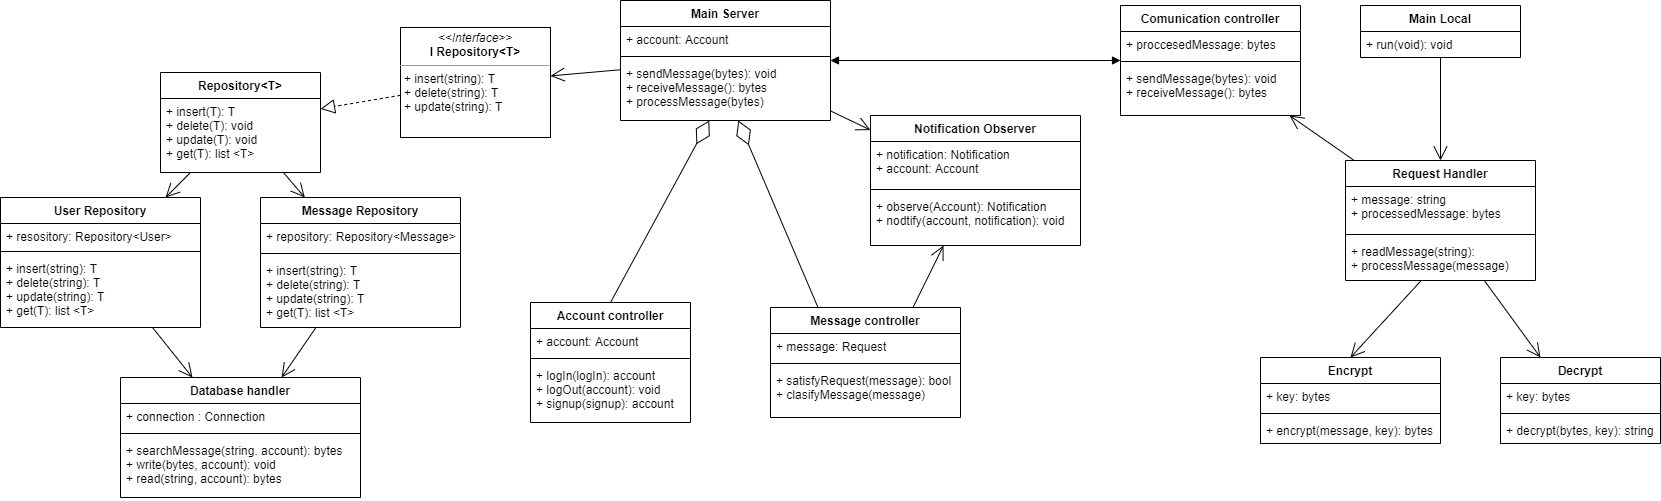

The diagram above was exported from draw.io. Its source (the exported page's mxGraphModel, read from the mxfile embedded in the PNG):
<mxGraphModel dx="2071" dy="644" grid="1" gridSize="10" guides="1" tooltips="1" connect="1" arrows="1" fold="1" page="1" pageScale="1" pageWidth="850" pageHeight="1100" math="0" shadow="0">
  <root>
    <mxCell id="0" />
    <mxCell id="1" parent="0" />
    <mxCell id="uHWVxa9MXMoU9tTHdtfN-5" value="Database handler" style="swimlane;fontStyle=1;align=center;verticalAlign=top;childLayout=stackLayout;horizontal=1;startSize=26;horizontalStack=0;resizeParent=1;resizeParentMax=0;resizeLast=0;collapsible=1;marginBottom=0;" parent="1" vertex="1">
      <mxGeometry x="-330" y="420" width="240" height="120" as="geometry" />
    </mxCell>
    <mxCell id="uHWVxa9MXMoU9tTHdtfN-6" value="+ connection : Connection" style="text;strokeColor=none;fillColor=none;align=left;verticalAlign=top;spacingLeft=4;spacingRight=4;overflow=hidden;rotatable=0;points=[[0,0.5],[1,0.5]];portConstraint=eastwest;" parent="uHWVxa9MXMoU9tTHdtfN-5" vertex="1">
      <mxGeometry y="26" width="240" height="26" as="geometry" />
    </mxCell>
    <mxCell id="uHWVxa9MXMoU9tTHdtfN-7" value="" style="line;strokeWidth=1;fillColor=none;align=left;verticalAlign=middle;spacingTop=-1;spacingLeft=3;spacingRight=3;rotatable=0;labelPosition=right;points=[];portConstraint=eastwest;" parent="uHWVxa9MXMoU9tTHdtfN-5" vertex="1">
      <mxGeometry y="52" width="240" height="8" as="geometry" />
    </mxCell>
    <mxCell id="uHWVxa9MXMoU9tTHdtfN-8" value="+ searchMessage(string. account): bytes&#10;+ write(bytes, account): void&#10;+ read(string, account): bytes" style="text;strokeColor=none;fillColor=none;align=left;verticalAlign=top;spacingLeft=4;spacingRight=4;overflow=hidden;rotatable=0;points=[[0,0.5],[1,0.5]];portConstraint=eastwest;" parent="uHWVxa9MXMoU9tTHdtfN-5" vertex="1">
      <mxGeometry y="60" width="240" height="60" as="geometry" />
    </mxCell>
    <mxCell id="uHWVxa9MXMoU9tTHdtfN-9" value="Main Server" style="swimlane;fontStyle=1;align=center;verticalAlign=top;childLayout=stackLayout;horizontal=1;startSize=26;horizontalStack=0;resizeParent=1;resizeParentMax=0;resizeLast=0;collapsible=1;marginBottom=0;" parent="1" vertex="1">
      <mxGeometry x="170" y="43" width="210" height="120" as="geometry" />
    </mxCell>
    <mxCell id="uHWVxa9MXMoU9tTHdtfN-10" value="+ account: Account" style="text;strokeColor=none;fillColor=none;align=left;verticalAlign=top;spacingLeft=4;spacingRight=4;overflow=hidden;rotatable=0;points=[[0,0.5],[1,0.5]];portConstraint=eastwest;" parent="uHWVxa9MXMoU9tTHdtfN-9" vertex="1">
      <mxGeometry y="26" width="210" height="26" as="geometry" />
    </mxCell>
    <mxCell id="uHWVxa9MXMoU9tTHdtfN-11" value="" style="line;strokeWidth=1;fillColor=none;align=left;verticalAlign=middle;spacingTop=-1;spacingLeft=3;spacingRight=3;rotatable=0;labelPosition=right;points=[];portConstraint=eastwest;" parent="uHWVxa9MXMoU9tTHdtfN-9" vertex="1">
      <mxGeometry y="52" width="210" height="8" as="geometry" />
    </mxCell>
    <mxCell id="uHWVxa9MXMoU9tTHdtfN-12" value="+ sendMessage(bytes): void&#10;+ receiveMessage(): bytes&#10;+ processMessage(bytes)" style="text;strokeColor=none;fillColor=none;align=left;verticalAlign=top;spacingLeft=4;spacingRight=4;overflow=hidden;rotatable=0;points=[[0,0.5],[1,0.5]];portConstraint=eastwest;" parent="uHWVxa9MXMoU9tTHdtfN-9" vertex="1">
      <mxGeometry y="60" width="210" height="60" as="geometry" />
    </mxCell>
    <mxCell id="uHWVxa9MXMoU9tTHdtfN-13" value="Main Local" style="swimlane;fontStyle=1;align=center;verticalAlign=top;childLayout=stackLayout;horizontal=1;startSize=26;horizontalStack=0;resizeParent=1;resizeParentMax=0;resizeLast=0;collapsible=1;marginBottom=0;" parent="1" vertex="1">
      <mxGeometry x="910" y="48" width="160" height="52" as="geometry" />
    </mxCell>
    <mxCell id="uHWVxa9MXMoU9tTHdtfN-16" value="+ run(void): void" style="text;strokeColor=none;fillColor=none;align=left;verticalAlign=top;spacingLeft=4;spacingRight=4;overflow=hidden;rotatable=0;points=[[0,0.5],[1,0.5]];portConstraint=eastwest;" parent="uHWVxa9MXMoU9tTHdtfN-13" vertex="1">
      <mxGeometry y="26" width="160" height="26" as="geometry" />
    </mxCell>
    <mxCell id="uHWVxa9MXMoU9tTHdtfN-25" value="Account controller" style="swimlane;fontStyle=1;align=center;verticalAlign=top;childLayout=stackLayout;horizontal=1;startSize=26;horizontalStack=0;resizeParent=1;resizeParentMax=0;resizeLast=0;collapsible=1;marginBottom=0;" parent="1" vertex="1">
      <mxGeometry x="80" y="345" width="160" height="120" as="geometry" />
    </mxCell>
    <mxCell id="uHWVxa9MXMoU9tTHdtfN-26" value="+ account: Account" style="text;strokeColor=none;fillColor=none;align=left;verticalAlign=top;spacingLeft=4;spacingRight=4;overflow=hidden;rotatable=0;points=[[0,0.5],[1,0.5]];portConstraint=eastwest;" parent="uHWVxa9MXMoU9tTHdtfN-25" vertex="1">
      <mxGeometry y="26" width="160" height="26" as="geometry" />
    </mxCell>
    <mxCell id="uHWVxa9MXMoU9tTHdtfN-27" value="" style="line;strokeWidth=1;fillColor=none;align=left;verticalAlign=middle;spacingTop=-1;spacingLeft=3;spacingRight=3;rotatable=0;labelPosition=right;points=[];portConstraint=eastwest;" parent="uHWVxa9MXMoU9tTHdtfN-25" vertex="1">
      <mxGeometry y="52" width="160" height="8" as="geometry" />
    </mxCell>
    <mxCell id="uHWVxa9MXMoU9tTHdtfN-28" value="+ logIn(logIn): account&#10;+ logOut(account): void&#10;+ signup(signup): account" style="text;strokeColor=none;fillColor=none;align=left;verticalAlign=top;spacingLeft=4;spacingRight=4;overflow=hidden;rotatable=0;points=[[0,0.5],[1,0.5]];portConstraint=eastwest;" parent="uHWVxa9MXMoU9tTHdtfN-25" vertex="1">
      <mxGeometry y="60" width="160" height="60" as="geometry" />
    </mxCell>
    <mxCell id="uHWVxa9MXMoU9tTHdtfN-29" value="Message controller" style="swimlane;fontStyle=1;align=center;verticalAlign=top;childLayout=stackLayout;horizontal=1;startSize=26;horizontalStack=0;resizeParent=1;resizeParentMax=0;resizeLast=0;collapsible=1;marginBottom=0;" parent="1" vertex="1">
      <mxGeometry x="320" y="350" width="190" height="110" as="geometry" />
    </mxCell>
    <mxCell id="uHWVxa9MXMoU9tTHdtfN-30" value="+ message: Request" style="text;strokeColor=none;fillColor=none;align=left;verticalAlign=top;spacingLeft=4;spacingRight=4;overflow=hidden;rotatable=0;points=[[0,0.5],[1,0.5]];portConstraint=eastwest;" parent="uHWVxa9MXMoU9tTHdtfN-29" vertex="1">
      <mxGeometry y="26" width="190" height="26" as="geometry" />
    </mxCell>
    <mxCell id="uHWVxa9MXMoU9tTHdtfN-31" value="" style="line;strokeWidth=1;fillColor=none;align=left;verticalAlign=middle;spacingTop=-1;spacingLeft=3;spacingRight=3;rotatable=0;labelPosition=right;points=[];portConstraint=eastwest;" parent="uHWVxa9MXMoU9tTHdtfN-29" vertex="1">
      <mxGeometry y="52" width="190" height="8" as="geometry" />
    </mxCell>
    <mxCell id="uHWVxa9MXMoU9tTHdtfN-32" value="+ satisfyRequest(message): bool&#10;+ clasifyMessage(message)" style="text;strokeColor=none;fillColor=none;align=left;verticalAlign=top;spacingLeft=4;spacingRight=4;overflow=hidden;rotatable=0;points=[[0,0.5],[1,0.5]];portConstraint=eastwest;" parent="uHWVxa9MXMoU9tTHdtfN-29" vertex="1">
      <mxGeometry y="60" width="190" height="50" as="geometry" />
    </mxCell>
    <mxCell id="uHWVxa9MXMoU9tTHdtfN-33" value="" style="endArrow=diamondThin;endFill=0;endSize=24;html=1;rounded=0;exitX=0.5;exitY=0;exitDx=0;exitDy=0;" parent="1" source="uHWVxa9MXMoU9tTHdtfN-25" target="uHWVxa9MXMoU9tTHdtfN-12" edge="1">
      <mxGeometry width="160" relative="1" as="geometry">
        <mxPoint x="340" y="310" as="sourcePoint" />
        <mxPoint x="500" y="310" as="targetPoint" />
      </mxGeometry>
    </mxCell>
    <mxCell id="uHWVxa9MXMoU9tTHdtfN-34" value="" style="endArrow=diamondThin;endFill=0;endSize=24;html=1;rounded=0;exitX=0.25;exitY=0;exitDx=0;exitDy=0;" parent="1" source="uHWVxa9MXMoU9tTHdtfN-29" target="uHWVxa9MXMoU9tTHdtfN-12" edge="1">
      <mxGeometry width="160" relative="1" as="geometry">
        <mxPoint x="340" y="310" as="sourcePoint" />
        <mxPoint x="500" y="310" as="targetPoint" />
      </mxGeometry>
    </mxCell>
    <mxCell id="uHWVxa9MXMoU9tTHdtfN-35" value="Notification Observer" style="swimlane;fontStyle=1;align=center;verticalAlign=top;childLayout=stackLayout;horizontal=1;startSize=26;horizontalStack=0;resizeParent=1;resizeParentMax=0;resizeLast=0;collapsible=1;marginBottom=0;" parent="1" vertex="1">
      <mxGeometry x="420" y="158" width="210" height="130" as="geometry" />
    </mxCell>
    <mxCell id="uHWVxa9MXMoU9tTHdtfN-36" value="+ notification: Notification&#10;+ account: Account" style="text;strokeColor=none;fillColor=none;align=left;verticalAlign=top;spacingLeft=4;spacingRight=4;overflow=hidden;rotatable=0;points=[[0,0.5],[1,0.5]];portConstraint=eastwest;" parent="uHWVxa9MXMoU9tTHdtfN-35" vertex="1">
      <mxGeometry y="26" width="210" height="44" as="geometry" />
    </mxCell>
    <mxCell id="uHWVxa9MXMoU9tTHdtfN-37" value="" style="line;strokeWidth=1;fillColor=none;align=left;verticalAlign=middle;spacingTop=-1;spacingLeft=3;spacingRight=3;rotatable=0;labelPosition=right;points=[];portConstraint=eastwest;" parent="uHWVxa9MXMoU9tTHdtfN-35" vertex="1">
      <mxGeometry y="70" width="210" height="8" as="geometry" />
    </mxCell>
    <mxCell id="uHWVxa9MXMoU9tTHdtfN-38" value="+ observe(Account): Notification&#10;+ nodtify(account, notification): void" style="text;strokeColor=none;fillColor=none;align=left;verticalAlign=top;spacingLeft=4;spacingRight=4;overflow=hidden;rotatable=0;points=[[0,0.5],[1,0.5]];portConstraint=eastwest;" parent="uHWVxa9MXMoU9tTHdtfN-35" vertex="1">
      <mxGeometry y="78" width="210" height="52" as="geometry" />
    </mxCell>
    <mxCell id="uHWVxa9MXMoU9tTHdtfN-42" value="" style="endArrow=open;endFill=1;endSize=12;html=1;rounded=0;" parent="1" source="uHWVxa9MXMoU9tTHdtfN-9" target="uHWVxa9MXMoU9tTHdtfN-35" edge="1">
      <mxGeometry width="160" relative="1" as="geometry">
        <mxPoint x="410" y="220" as="sourcePoint" />
        <mxPoint x="500" y="310" as="targetPoint" />
      </mxGeometry>
    </mxCell>
    <mxCell id="uHWVxa9MXMoU9tTHdtfN-43" value="" style="endArrow=open;endFill=1;endSize=12;html=1;rounded=0;exitX=0.75;exitY=0;exitDx=0;exitDy=0;" parent="1" source="uHWVxa9MXMoU9tTHdtfN-29" target="uHWVxa9MXMoU9tTHdtfN-35" edge="1">
      <mxGeometry width="160" relative="1" as="geometry">
        <mxPoint x="340" y="310" as="sourcePoint" />
        <mxPoint x="500" y="350" as="targetPoint" />
      </mxGeometry>
    </mxCell>
    <mxCell id="uHWVxa9MXMoU9tTHdtfN-48" value="Encrypt" style="swimlane;fontStyle=1;align=center;verticalAlign=top;childLayout=stackLayout;horizontal=1;startSize=26;horizontalStack=0;resizeParent=1;resizeParentMax=0;resizeLast=0;collapsible=1;marginBottom=0;" parent="1" vertex="1">
      <mxGeometry x="810" y="400" width="180" height="86" as="geometry" />
    </mxCell>
    <mxCell id="uHWVxa9MXMoU9tTHdtfN-49" value="+ key: bytes" style="text;strokeColor=none;fillColor=none;align=left;verticalAlign=top;spacingLeft=4;spacingRight=4;overflow=hidden;rotatable=0;points=[[0,0.5],[1,0.5]];portConstraint=eastwest;" parent="uHWVxa9MXMoU9tTHdtfN-48" vertex="1">
      <mxGeometry y="26" width="180" height="26" as="geometry" />
    </mxCell>
    <mxCell id="uHWVxa9MXMoU9tTHdtfN-50" value="" style="line;strokeWidth=1;fillColor=none;align=left;verticalAlign=middle;spacingTop=-1;spacingLeft=3;spacingRight=3;rotatable=0;labelPosition=right;points=[];portConstraint=eastwest;" parent="uHWVxa9MXMoU9tTHdtfN-48" vertex="1">
      <mxGeometry y="52" width="180" height="8" as="geometry" />
    </mxCell>
    <mxCell id="uHWVxa9MXMoU9tTHdtfN-51" value="+ encrypt(message, key): bytes" style="text;strokeColor=none;fillColor=none;align=left;verticalAlign=top;spacingLeft=4;spacingRight=4;overflow=hidden;rotatable=0;points=[[0,0.5],[1,0.5]];portConstraint=eastwest;" parent="uHWVxa9MXMoU9tTHdtfN-48" vertex="1">
      <mxGeometry y="60" width="180" height="26" as="geometry" />
    </mxCell>
    <mxCell id="uHWVxa9MXMoU9tTHdtfN-55" value="Request Handler" style="swimlane;fontStyle=1;align=center;verticalAlign=top;childLayout=stackLayout;horizontal=1;startSize=26;horizontalStack=0;resizeParent=1;resizeParentMax=0;resizeLast=0;collapsible=1;marginBottom=0;" parent="1" vertex="1">
      <mxGeometry x="895" y="203" width="190" height="120" as="geometry" />
    </mxCell>
    <mxCell id="uHWVxa9MXMoU9tTHdtfN-56" value="+ message: string&#10;+ processedMessage: bytes" style="text;strokeColor=none;fillColor=none;align=left;verticalAlign=top;spacingLeft=4;spacingRight=4;overflow=hidden;rotatable=0;points=[[0,0.5],[1,0.5]];portConstraint=eastwest;" parent="uHWVxa9MXMoU9tTHdtfN-55" vertex="1">
      <mxGeometry y="26" width="190" height="44" as="geometry" />
    </mxCell>
    <mxCell id="uHWVxa9MXMoU9tTHdtfN-57" value="" style="line;strokeWidth=1;fillColor=none;align=left;verticalAlign=middle;spacingTop=-1;spacingLeft=3;spacingRight=3;rotatable=0;labelPosition=right;points=[];portConstraint=eastwest;" parent="uHWVxa9MXMoU9tTHdtfN-55" vertex="1">
      <mxGeometry y="70" width="190" height="8" as="geometry" />
    </mxCell>
    <mxCell id="uHWVxa9MXMoU9tTHdtfN-58" value="+ readMessage(string): &#10;+ processMessage(message)" style="text;strokeColor=none;fillColor=none;align=left;verticalAlign=top;spacingLeft=4;spacingRight=4;overflow=hidden;rotatable=0;points=[[0,0.5],[1,0.5]];portConstraint=eastwest;" parent="uHWVxa9MXMoU9tTHdtfN-55" vertex="1">
      <mxGeometry y="78" width="190" height="42" as="geometry" />
    </mxCell>
    <mxCell id="uHWVxa9MXMoU9tTHdtfN-59" value="Comunication controller" style="swimlane;fontStyle=1;align=center;verticalAlign=top;childLayout=stackLayout;horizontal=1;startSize=26;horizontalStack=0;resizeParent=1;resizeParentMax=0;resizeLast=0;collapsible=1;marginBottom=0;" parent="1" vertex="1">
      <mxGeometry x="670" y="48" width="180" height="110" as="geometry" />
    </mxCell>
    <mxCell id="uHWVxa9MXMoU9tTHdtfN-60" value="+ proccesedMessage: bytes" style="text;strokeColor=none;fillColor=none;align=left;verticalAlign=top;spacingLeft=4;spacingRight=4;overflow=hidden;rotatable=0;points=[[0,0.5],[1,0.5]];portConstraint=eastwest;" parent="uHWVxa9MXMoU9tTHdtfN-59" vertex="1">
      <mxGeometry y="26" width="180" height="26" as="geometry" />
    </mxCell>
    <mxCell id="uHWVxa9MXMoU9tTHdtfN-61" value="" style="line;strokeWidth=1;fillColor=none;align=left;verticalAlign=middle;spacingTop=-1;spacingLeft=3;spacingRight=3;rotatable=0;labelPosition=right;points=[];portConstraint=eastwest;" parent="uHWVxa9MXMoU9tTHdtfN-59" vertex="1">
      <mxGeometry y="52" width="180" height="8" as="geometry" />
    </mxCell>
    <mxCell id="uHWVxa9MXMoU9tTHdtfN-62" value="+ sendMessage(bytes): void&#10;+ receiveMessage(): bytes" style="text;strokeColor=none;fillColor=none;align=left;verticalAlign=top;spacingLeft=4;spacingRight=4;overflow=hidden;rotatable=0;points=[[0,0.5],[1,0.5]];portConstraint=eastwest;" parent="uHWVxa9MXMoU9tTHdtfN-59" vertex="1">
      <mxGeometry y="60" width="180" height="50" as="geometry" />
    </mxCell>
    <mxCell id="uHWVxa9MXMoU9tTHdtfN-63" value="Decrypt" style="swimlane;fontStyle=1;align=center;verticalAlign=top;childLayout=stackLayout;horizontal=1;startSize=26;horizontalStack=0;resizeParent=1;resizeParentMax=0;resizeLast=0;collapsible=1;marginBottom=0;" parent="1" vertex="1">
      <mxGeometry x="1050" y="400" width="160" height="86" as="geometry" />
    </mxCell>
    <mxCell id="uHWVxa9MXMoU9tTHdtfN-64" value="+ key: bytes" style="text;strokeColor=none;fillColor=none;align=left;verticalAlign=top;spacingLeft=4;spacingRight=4;overflow=hidden;rotatable=0;points=[[0,0.5],[1,0.5]];portConstraint=eastwest;" parent="uHWVxa9MXMoU9tTHdtfN-63" vertex="1">
      <mxGeometry y="26" width="160" height="26" as="geometry" />
    </mxCell>
    <mxCell id="uHWVxa9MXMoU9tTHdtfN-65" value="" style="line;strokeWidth=1;fillColor=none;align=left;verticalAlign=middle;spacingTop=-1;spacingLeft=3;spacingRight=3;rotatable=0;labelPosition=right;points=[];portConstraint=eastwest;" parent="uHWVxa9MXMoU9tTHdtfN-63" vertex="1">
      <mxGeometry y="52" width="160" height="8" as="geometry" />
    </mxCell>
    <mxCell id="uHWVxa9MXMoU9tTHdtfN-66" value="+ decrypt(bytes, key): string" style="text;strokeColor=none;fillColor=none;align=left;verticalAlign=top;spacingLeft=4;spacingRight=4;overflow=hidden;rotatable=0;points=[[0,0.5],[1,0.5]];portConstraint=eastwest;" parent="uHWVxa9MXMoU9tTHdtfN-63" vertex="1">
      <mxGeometry y="60" width="160" height="26" as="geometry" />
    </mxCell>
    <mxCell id="uHWVxa9MXMoU9tTHdtfN-67" value="" style="endArrow=open;endFill=1;endSize=12;html=1;rounded=0;entryX=0.5;entryY=0;entryDx=0;entryDy=0;" parent="1" source="uHWVxa9MXMoU9tTHdtfN-16" target="uHWVxa9MXMoU9tTHdtfN-55" edge="1">
      <mxGeometry width="160" relative="1" as="geometry">
        <mxPoint x="570" y="310" as="sourcePoint" />
        <mxPoint x="730" y="310" as="targetPoint" />
      </mxGeometry>
    </mxCell>
    <mxCell id="uHWVxa9MXMoU9tTHdtfN-68" value="" style="endArrow=open;endFill=1;endSize=12;html=1;rounded=0;entryX=0.5;entryY=0;entryDx=0;entryDy=0;" parent="1" source="uHWVxa9MXMoU9tTHdtfN-58" target="uHWVxa9MXMoU9tTHdtfN-48" edge="1">
      <mxGeometry width="160" relative="1" as="geometry">
        <mxPoint x="570" y="310" as="sourcePoint" />
        <mxPoint x="730" y="310" as="targetPoint" />
      </mxGeometry>
    </mxCell>
    <mxCell id="uHWVxa9MXMoU9tTHdtfN-69" value="" style="endArrow=open;endFill=1;endSize=12;html=1;rounded=0;entryX=0.25;entryY=0;entryDx=0;entryDy=0;" parent="1" source="uHWVxa9MXMoU9tTHdtfN-55" target="uHWVxa9MXMoU9tTHdtfN-63" edge="1">
      <mxGeometry width="160" relative="1" as="geometry">
        <mxPoint x="990" y="370" as="sourcePoint" />
        <mxPoint x="730" y="310" as="targetPoint" />
      </mxGeometry>
    </mxCell>
    <mxCell id="uHWVxa9MXMoU9tTHdtfN-70" value="" style="endArrow=open;endFill=1;endSize=12;html=1;rounded=0;" parent="1" source="uHWVxa9MXMoU9tTHdtfN-55" target="uHWVxa9MXMoU9tTHdtfN-59" edge="1">
      <mxGeometry width="160" relative="1" as="geometry">
        <mxPoint x="570" y="310" as="sourcePoint" />
        <mxPoint x="730" y="310" as="targetPoint" />
      </mxGeometry>
    </mxCell>
    <mxCell id="uHWVxa9MXMoU9tTHdtfN-71" value="" style="endArrow=block;startArrow=block;endFill=1;startFill=1;html=1;rounded=0;" parent="1" source="uHWVxa9MXMoU9tTHdtfN-9" target="uHWVxa9MXMoU9tTHdtfN-59" edge="1">
      <mxGeometry width="160" relative="1" as="geometry">
        <mxPoint x="335" y="100.4948453608248" as="sourcePoint" />
        <mxPoint x="580" y="115" as="targetPoint" />
      </mxGeometry>
    </mxCell>
    <mxCell id="qcxd7dFE-J0lOQd52Jk2-1" value="Repository&lt;T&gt;" style="swimlane;fontStyle=1;align=center;verticalAlign=top;childLayout=stackLayout;horizontal=1;startSize=26;horizontalStack=0;resizeParent=1;resizeParentMax=0;resizeLast=0;collapsible=1;marginBottom=0;" vertex="1" parent="1">
      <mxGeometry x="-290" y="115" width="160" height="100" as="geometry" />
    </mxCell>
    <mxCell id="qcxd7dFE-J0lOQd52Jk2-4" value="+ insert(T): T&#10;+ delete(T): void&#10;+ update(T): void&#10;+ get(T): list &lt;T&gt;" style="text;strokeColor=none;fillColor=none;align=left;verticalAlign=top;spacingLeft=4;spacingRight=4;overflow=hidden;rotatable=0;points=[[0,0.5],[1,0.5]];portConstraint=eastwest;" vertex="1" parent="qcxd7dFE-J0lOQd52Jk2-1">
      <mxGeometry y="26" width="160" height="74" as="geometry" />
    </mxCell>
    <mxCell id="qcxd7dFE-J0lOQd52Jk2-5" value="" style="endArrow=open;endFill=1;endSize=12;html=1;rounded=0;" edge="1" parent="1" source="uHWVxa9MXMoU9tTHdtfN-9" target="qcxd7dFE-J0lOQd52Jk2-7">
      <mxGeometry width="160" relative="1" as="geometry">
        <mxPoint x="175" y="119.13043478260875" as="sourcePoint" />
        <mxPoint x="100" y="180" as="targetPoint" />
      </mxGeometry>
    </mxCell>
    <mxCell id="qcxd7dFE-J0lOQd52Jk2-6" value="" style="endArrow=open;endFill=1;endSize=12;html=1;rounded=0;" edge="1" parent="1" source="qcxd7dFE-J0lOQd52Jk2-14" target="uHWVxa9MXMoU9tTHdtfN-5">
      <mxGeometry width="160" relative="1" as="geometry">
        <mxPoint x="-180" y="340" as="sourcePoint" />
        <mxPoint x="-110" y="230" as="targetPoint" />
      </mxGeometry>
    </mxCell>
    <mxCell id="qcxd7dFE-J0lOQd52Jk2-7" value="&lt;p style=&quot;margin: 0px ; margin-top: 4px ; text-align: center&quot;&gt;&lt;i&gt;&amp;lt;&amp;lt;Interface&amp;gt;&amp;gt;&lt;/i&gt;&lt;br&gt;&lt;b&gt;I Repository&amp;lt;T&amp;gt;&lt;/b&gt;&lt;/p&gt;&lt;hr size=&quot;1&quot;&gt;&lt;p style=&quot;margin: 0px ; margin-left: 4px&quot;&gt;&lt;/p&gt;&lt;p style=&quot;margin: 0px ; margin-left: 4px&quot;&gt;+ insert(string): T&lt;br style=&quot;padding: 0px ; margin: 0px&quot;&gt;+ delete(string): T&lt;br style=&quot;padding: 0px ; margin: 0px&quot;&gt;+ update(string): T&lt;br&gt;&lt;/p&gt;" style="verticalAlign=top;align=left;overflow=fill;fontSize=12;fontFamily=Helvetica;html=1;" vertex="1" parent="1">
      <mxGeometry x="-50" y="70" width="150" height="110" as="geometry" />
    </mxCell>
    <mxCell id="qcxd7dFE-J0lOQd52Jk2-9" value="" style="endArrow=block;dashed=1;endFill=0;endSize=12;html=1;rounded=0;" edge="1" parent="1" source="qcxd7dFE-J0lOQd52Jk2-7" target="qcxd7dFE-J0lOQd52Jk2-1">
      <mxGeometry width="160" relative="1" as="geometry">
        <mxPoint x="80" y="280" as="sourcePoint" />
        <mxPoint x="240" y="280" as="targetPoint" />
      </mxGeometry>
    </mxCell>
    <mxCell id="qcxd7dFE-J0lOQd52Jk2-10" value="Message Repository" style="swimlane;fontStyle=1;align=center;verticalAlign=top;childLayout=stackLayout;horizontal=1;startSize=26;horizontalStack=0;resizeParent=1;resizeParentMax=0;resizeLast=0;collapsible=1;marginBottom=0;" vertex="1" parent="1">
      <mxGeometry x="-190" y="240" width="200" height="130" as="geometry" />
    </mxCell>
    <mxCell id="qcxd7dFE-J0lOQd52Jk2-11" value="+ repository: Repository&lt;Message&gt;" style="text;strokeColor=none;fillColor=none;align=left;verticalAlign=top;spacingLeft=4;spacingRight=4;overflow=hidden;rotatable=0;points=[[0,0.5],[1,0.5]];portConstraint=eastwest;" vertex="1" parent="qcxd7dFE-J0lOQd52Jk2-10">
      <mxGeometry y="26" width="200" height="26" as="geometry" />
    </mxCell>
    <mxCell id="qcxd7dFE-J0lOQd52Jk2-12" value="" style="line;strokeWidth=1;fillColor=none;align=left;verticalAlign=middle;spacingTop=-1;spacingLeft=3;spacingRight=3;rotatable=0;labelPosition=right;points=[];portConstraint=eastwest;" vertex="1" parent="qcxd7dFE-J0lOQd52Jk2-10">
      <mxGeometry y="52" width="200" height="8" as="geometry" />
    </mxCell>
    <mxCell id="qcxd7dFE-J0lOQd52Jk2-13" value="+ insert(string): T&#10;+ delete(string): T&#10;+ update(string): T&#10;+ get(T): list &lt;T&gt;" style="text;strokeColor=none;fillColor=none;align=left;verticalAlign=top;spacingLeft=4;spacingRight=4;overflow=hidden;rotatable=0;points=[[0,0.5],[1,0.5]];portConstraint=eastwest;" vertex="1" parent="qcxd7dFE-J0lOQd52Jk2-10">
      <mxGeometry y="60" width="200" height="70" as="geometry" />
    </mxCell>
    <mxCell id="qcxd7dFE-J0lOQd52Jk2-14" value="User Repository" style="swimlane;fontStyle=1;align=center;verticalAlign=top;childLayout=stackLayout;horizontal=1;startSize=26;horizontalStack=0;resizeParent=1;resizeParentMax=0;resizeLast=0;collapsible=1;marginBottom=0;" vertex="1" parent="1">
      <mxGeometry x="-450" y="240" width="200" height="130" as="geometry" />
    </mxCell>
    <mxCell id="qcxd7dFE-J0lOQd52Jk2-15" value="+ resository: Repository&lt;User&gt;" style="text;strokeColor=none;fillColor=none;align=left;verticalAlign=top;spacingLeft=4;spacingRight=4;overflow=hidden;rotatable=0;points=[[0,0.5],[1,0.5]];portConstraint=eastwest;" vertex="1" parent="qcxd7dFE-J0lOQd52Jk2-14">
      <mxGeometry y="26" width="200" height="24" as="geometry" />
    </mxCell>
    <mxCell id="qcxd7dFE-J0lOQd52Jk2-16" value="" style="line;strokeWidth=1;fillColor=none;align=left;verticalAlign=middle;spacingTop=-1;spacingLeft=3;spacingRight=3;rotatable=0;labelPosition=right;points=[];portConstraint=eastwest;" vertex="1" parent="qcxd7dFE-J0lOQd52Jk2-14">
      <mxGeometry y="50" width="200" height="8" as="geometry" />
    </mxCell>
    <mxCell id="qcxd7dFE-J0lOQd52Jk2-17" value="+ insert(string): T&#10;+ delete(string): T&#10;+ update(string): T&#10;+ get(T): list &lt;T&gt;" style="text;strokeColor=none;fillColor=none;align=left;verticalAlign=top;spacingLeft=4;spacingRight=4;overflow=hidden;rotatable=0;points=[[0,0.5],[1,0.5]];portConstraint=eastwest;" vertex="1" parent="qcxd7dFE-J0lOQd52Jk2-14">
      <mxGeometry y="58" width="200" height="72" as="geometry" />
    </mxCell>
    <mxCell id="qcxd7dFE-J0lOQd52Jk2-18" value="" style="endArrow=open;endFill=1;endSize=12;html=1;rounded=0;" edge="1" parent="1" source="qcxd7dFE-J0lOQd52Jk2-10" target="uHWVxa9MXMoU9tTHdtfN-5">
      <mxGeometry width="160" relative="1" as="geometry">
        <mxPoint x="-210" y="280" as="sourcePoint" />
        <mxPoint x="-150" y="360" as="targetPoint" />
      </mxGeometry>
    </mxCell>
    <mxCell id="qcxd7dFE-J0lOQd52Jk2-19" value="" style="endArrow=open;endFill=1;endSize=12;html=1;rounded=0;" edge="1" parent="1" source="qcxd7dFE-J0lOQd52Jk2-1" target="qcxd7dFE-J0lOQd52Jk2-14">
      <mxGeometry width="160" relative="1" as="geometry">
        <mxPoint x="-210" y="280" as="sourcePoint" />
        <mxPoint x="-50" y="280" as="targetPoint" />
      </mxGeometry>
    </mxCell>
    <mxCell id="qcxd7dFE-J0lOQd52Jk2-20" value="" style="endArrow=open;endFill=1;endSize=12;html=1;rounded=0;" edge="1" parent="1" source="qcxd7dFE-J0lOQd52Jk2-1" target="qcxd7dFE-J0lOQd52Jk2-10">
      <mxGeometry width="160" relative="1" as="geometry">
        <mxPoint x="-210" y="280" as="sourcePoint" />
        <mxPoint x="-50" y="280" as="targetPoint" />
      </mxGeometry>
    </mxCell>
  </root>
</mxGraphModel>